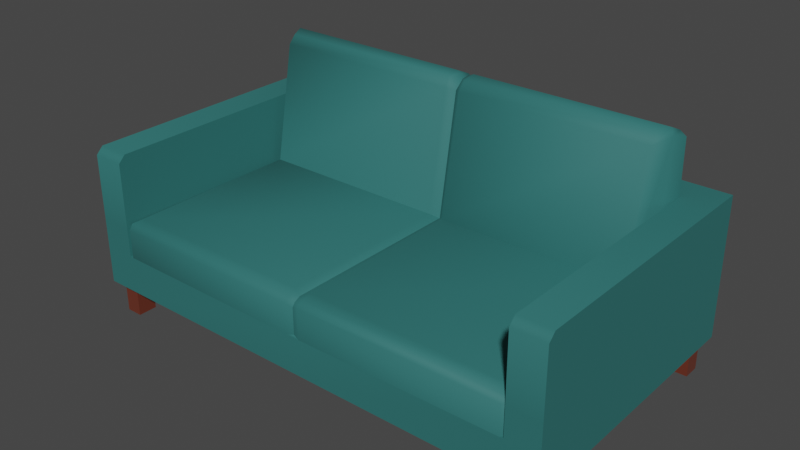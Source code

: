 # Source: Couch.blend  (saved by Blender 2.82.7; exported with 4.5.12 LTS)
import bpy
from mathutils import Matrix  # noqa: F401  (used for matrix-valued properties, if any)

bpy.ops.wm.read_factory_settings(use_empty=True)
scene = bpy.context.scene
scene.name = 'Scene'

# ---- collections
col_collection = bpy.data.collections.new('Collection'); scene.collection.children.link(col_collection)

# ---- materials (node trees are filled in below, after node groups)
mat_material = bpy.data.materials.new('Material')
mat_material.alpha_threshold = 0.0
mat_material.use_transparent_shadow = False
mat_material.line_color = (0.0, 0.0, 0.0, 1.0)
mat_material_001 = bpy.data.materials.new('Material.001')
mat_material_001.use_transparent_shadow = False

# ---- node groups
ng_auto_smooth = bpy.data.node_groups.new('Auto Smooth', 'GeometryNodeTree')
_s = ng_auto_smooth.interface.new_socket(name='Geometry', in_out='OUTPUT', socket_type='NodeSocketGeometry')
_s = ng_auto_smooth.interface.new_socket(name='Geometry', in_out='INPUT', socket_type='NodeSocketGeometry')
_s = ng_auto_smooth.interface.new_socket(name='Angle', in_out='INPUT', socket_type='NodeSocketFloat')
_s.subtype = 'ANGLE'
_s.min_value = 0.0
_s.max_value = 3.142
ng_auto_smooth.is_modifier = True
_N = ng_auto_smooth.nodes; _L = ng_auto_smooth.links
n0 = _N.new('NodeGroupOutput'); n0.name = 'Group Output'; n0.location = (480, -100)
n1 = _N.new('NodeGroupInput'); n1.name = 'Group Input'; n1.location = (-420, -300)
n2 = _N.new('NodeGroupInput'); n2.name = 'Group Input.001'; n2.location = (-60, -100)
n3 = _N.new('GeometryNodeSetShadeSmooth'); n3.name = 'Set Shade Smooth'; n3.location = (120, -100)
n3.domain = 'EDGE'
n4 = _N.new('GeometryNodeSetShadeSmooth'); n4.name = 'Set Shade Smooth.001'; n4.location = (300, -100)
n5 = _N.new('GeometryNodeInputMeshEdgeAngle'); n5.name = 'Edge Angle'; n5.location = (-420, -220)
n6 = _N.new('GeometryNodeInputEdgeSmooth'); n6.name = 'Is Edge Smooth'; n6.location = (-60, -160)
n7 = _N.new('GeometryNodeInputShadeSmooth'); n7.name = 'Is Face Smooth'; n7.location = (-240, -340)
n8 = _N.new('FunctionNodeBooleanMath'); n8.name = 'Boolean Math'; n8.location = (-60, -220)
n9 = _N.new('FunctionNodeCompare'); n9.name = 'Compare'; n9.location = (-240, -180)
n9.operation = 'LESS_EQUAL'
_L.new(n5.outputs[0], n9.inputs[0])
_L.new(n4.outputs[0], n0.inputs[0])
_L.new(n1.outputs[1], n9.inputs[1])
_L.new(n9.outputs[0], n8.inputs[0])
_L.new(n7.outputs[0], n8.inputs[1])
_L.new(n2.outputs[0], n3.inputs[0])
_L.new(n6.outputs[0], n3.inputs[1])
_L.new(n3.outputs[0], n4.inputs[0])
_L.new(n8.outputs[0], n3.inputs[2])
n0.is_active_output = True

# ---- material node trees
mat_material.use_nodes = True; mat_material.node_tree.nodes.clear()
_N = mat_material.node_tree.nodes; _L = mat_material.node_tree.links
n0 = _N.new('ShaderNodeOutputMaterial'); n0.name = 'Material Output'; n0.location = (300, 300)
n1 = _N.new('ShaderNodeBsdfPrincipled'); n1.name = 'Principled BSDF'; n1.location = (10, 300)
n1.distribution = 'GGX'
n1.subsurface_method = 'BURLEY'
n1.inputs[0].default_value = (0.02391, 0.1523, 0.1462, 1.0)
n1.inputs[2].default_value = 0.7351
n1.inputs[3].default_value = 1.45
n1.inputs[27].default_value = (0.0, 0.0, 0.0, 1.0)
n1.inputs[28].default_value = 1.0
_L.new(n1.outputs[0], n0.inputs[0])
n0.is_active_output = True
mat_material_001.use_nodes = True; mat_material_001.node_tree.nodes.clear()
_N = mat_material_001.node_tree.nodes; _L = mat_material_001.node_tree.links
n0 = _N.new('ShaderNodeOutputMaterial'); n0.name = 'Material Output'; n0.location = (300, 300)
n1 = _N.new('ShaderNodeBsdfPrincipled'); n1.name = 'Principled BSDF'; n1.location = (10, 300)
n1.distribution = 'GGX'
n1.subsurface_method = 'BURLEY'
n1.inputs[0].default_value = (0.1424, 0.03339, 0.01852, 1.0)
n1.inputs[2].default_value = 0.2872
n1.inputs[3].default_value = 1.45
n1.inputs[27].default_value = (0.0, 0.0, 0.0, 1.0)
n1.inputs[28].default_value = 1.0
_L.new(n1.outputs[0], n0.inputs[0])
n0.is_active_output = True

# ---- world
world_world = bpy.data.worlds.new('World'); scene.world = world_world
world_world.use_nodes = True; world_world.node_tree.nodes.clear()
_N = world_world.node_tree.nodes; _L = world_world.node_tree.links
n0 = _N.new('ShaderNodeOutputWorld'); n0.name = 'World Output'; n0.location = (300, 300)
n1 = _N.new('ShaderNodeBackground'); n1.name = 'Background'; n1.location = (10, 300)
n1.inputs[0].default_value = (0.05088, 0.05088, 0.05088, 1.0)
_L.new(n1.outputs[0], n0.inputs[0])
n0.is_active_output = True
world_world.color = (0.05088, 0.05088, 0.05088)
world_world.use_sun_shadow = False
world_world.sun_shadow_jitter_overblur = 0.0

# ---- meshes
me_cube = bpy.data.meshes.new('Cube')
me_cube.from_pydata([(1.527, 0.099, -0.2189), (1.686, -0.4776, -0.7154), (1.527, 0.099, 1.114), (1.686, -0.4776, 1.166), (-1.563, 0.099, -0.2325), (-1.687, -0.4776, -0.7154), (-1.563, 0.099, 1.128), (-1.687, -0.4776, 1.166), (-1.815, -0.4776, -0.7154), (-1.815, -0.4776, 1.166), (1.874, 0.03375, -0.9038), (1.815, -0.4776, -0.7154), (-1.875, 0.03375, 1.226), (1.874, 0.03375, 1.226), (1.815, -0.4776, 1.166), (-1.875, 0.03375, -0.9038), (1.686, -0.4776, -0.8439), (-1.687, -0.4776, -0.8439), (1.815, -0.4776, -0.8439), (-1.815, -0.4776, -0.8439), (-0.0003472, -0.4776, -0.6555), (-0.0564, 0.099, 1.128), (-0.0003472, -0.4776, 1.226), (-0.0564, 0.099, -0.2325), (-0.0003472, -0.4776, -0.9038), (-0.0003472, 0.03375, -0.9038), (-1.875, 0.5924, -0.9038), (-1.627, 0.5924, -0.6555), (1.626, 0.5924, -0.6555), (-0.0003472, 0.5924, -0.6555), (1.874, 0.5924, -0.9038), (-0.0003472, 0.5924, -0.9038), (-1.687, -0.4776, 1.018), (1.686, -0.4776, 1.018), (-1.815, -0.4776, 1.018), (1.815, -0.4776, 1.018), (-0.0003472, -0.4776, 0.9577), (0.06737, 0.099, 1.114), (-1.626, 0.03375, 1.198), (0.06737, 0.099, -0.2189), (1.626, 0.03375, 1.199), (-1.626, -0.1868, 1.199), (1.625, -0.1868, 1.199), (-1.875, -0.1868, 1.226), (1.874, -0.1868, 1.226), (0.002574, 0.01909, 1.215), (0.028, 1.055, -0.6218), (1.591, 1.055, -0.6218), (-1.596, 1.055, -0.6218), (-1.544, 1.078, -0.437), (-0.06538, 1.078, -0.437), (0.07685, 1.078, -0.4294), (1.511, 1.078, -0.4294), (0.00257, 0.07067, 1.148), (-1.61, 0.07067, 1.191), (-1.615, 0.06638, -0.444), (0.00257, 0.06638, -0.2805), (-1.588, 1.094, -0.5426), (0.03962, 1.076, -0.4631), (1.616, 0.06638, -0.4372), (1.612, 0.07067, 1.185), (1.569, 1.093, -0.5418), (-0.05372, 0.03375, 1.226), (0.05303, 0.03375, 1.226), (0.002357, 0.04714, 1.194), (0.0001408, -0.1868, 1.212), (0.05303, -0.1985, 1.226), (-0.05372, -0.1985, 1.226), (0.05698, 0.07067, 1.188), (-0.05251, 0.07067, 1.188), (1.596, 0.03375, 1.226), (1.627, 0.03375, 1.226), (1.627, -0.1868, 1.226), (1.596, -0.1868, 1.226), (-1.627, 0.03375, 1.226), (-1.598, 0.03375, 1.226), (-1.598, -0.1868, 1.226), (-1.627, -0.1868, 1.226), (0.02911, 1.076, -0.5401), (-0.02801, 1.055, -0.6218), (1.626, 1.01, -0.6488), (-0.02689, 1.076, -0.5393), (0.06737, 1.006, -0.3892), (1.527, 1.006, -0.3892), (1.596, 1.043, -0.5256), (-0.03496, 1.075, -0.4632), (-1.627, 1.01, -0.6488), (-0.0003472, 1.01, -0.6488), (-1.563, 1.006, -0.3973), (-0.0564, 1.006, -0.3973), (-1.615, 1.043, -0.5294), (0.001111, 1.041, -0.5332), (0.00257, 0.9888, -0.4374), (-1.627, -0.4776, 0.9577), (-1.627, -0.4776, 1.226), (-1.875, -0.4776, 0.9577), (-1.875, -0.4776, 1.226), (-1.627, -0.4776, -0.6555), (-1.875, -0.4776, -0.6555), (1.626, -0.4776, 1.226), (1.874, -0.4776, 1.226), (1.874, -0.4776, -0.6555), (1.626, -0.4776, -0.6555), (-1.627, -0.4776, -0.9038), (-1.875, -0.4776, -0.9038), (1.874, -0.4776, -0.9038), (1.626, -0.4776, -0.9038), (1.626, -0.4776, 0.9577), (1.874, -0.4776, 0.9577), (-1.687, -0.7287, 1.018), (-1.687, -0.7287, 1.166), (-1.815, -0.7287, 1.018), (-1.815, -0.7287, 1.166), (-1.687, -0.7287, -0.7154), (-1.815, -0.7287, -0.7154), (1.686, -0.7287, 1.166), (1.815, -0.7287, 1.166), (1.815, -0.7287, -0.7154), (1.686, -0.7287, -0.7154), (-1.687, -0.7287, -0.8439), (-1.815, -0.7287, -0.8439), (1.815, -0.7287, -0.8439), (1.686, -0.7287, -0.8439), (1.686, -0.7287, 1.018), (1.815, -0.7287, 1.018), (1.626, 0.5386, 1.226), (1.626, 0.5924, 1.172), (-1.627, 0.5924, 1.172), (-1.627, 0.5386, 1.226), (1.874, 0.5924, 1.172), (1.874, 0.5386, 1.226), (-1.875, 0.5386, 1.226), (-1.875, 0.5924, 1.172), (0.07515, 1.094, -0.5401), (-0.07272, 1.094, -0.5394)], [], [(68, 53, 64, 63), (54, 55, 27, 38), (36, 107, 99, 22), (10, 25, 31, 30), (98, 15, 104), (95, 12, 15, 98), (108, 13, 44, 100), (9, 34, 111, 112), (28, 59, 40), (107, 102, 101, 108), (1, 16, 122, 118), (24, 25, 10, 106), (15, 103, 104), (106, 10, 105), (20, 97, 103, 24), (74, 38, 128), (33, 35, 124, 123), (10, 101, 105), (102, 20, 24, 106), (103, 15, 25, 24), (93, 36, 22, 94), (76, 41, 77), (29, 28, 30, 31), (27, 29, 31, 26), (12, 131, 132), (25, 15, 26, 31), (40, 125, 126), (0, 39, 37, 2), (97, 20, 36, 93), (28, 129, 30), (97, 93, 95, 98), (32, 7, 110, 109), (101, 10, 13, 108), (96, 43, 12, 95), (20, 102, 107, 36), (23, 4, 6, 21), (77, 74, 12, 43), (56, 39, 82, 92), (12, 74, 128, 131), (69, 54, 75, 62), (28, 29, 87, 80), (71, 72, 44, 13), (40, 71, 125), (60, 68, 63, 70), (65, 67, 66), (72, 99, 100, 44), (58, 51, 133, 78), (133, 46, 78), (4, 23, 89, 88), (39, 0, 83, 82), (29, 27, 86, 87), (55, 4, 88, 90), (59, 28, 80, 84), (23, 56, 92, 89), (27, 55, 90, 86), (6, 4, 55, 54), (23, 21, 53, 56), (21, 6, 54, 69), (0, 59, 84, 83), (0, 2, 60, 59), (37, 39, 56, 53), (37, 53, 68), (45, 63, 64), (45, 65, 66, 63), (94, 77, 43, 96), (62, 45, 64), (62, 67, 65, 45), (73, 70, 63, 66), (2, 37, 68, 60), (53, 69, 62, 64), (53, 21, 69), (42, 73, 72), (40, 42, 72, 71), (27, 132, 127), (70, 73, 42, 40), (70, 40, 60), (38, 75, 54), (41, 38, 74, 77), (67, 62, 75, 76), (76, 75, 38, 41), (79, 134, 81), (48, 57, 134, 79), (46, 47, 80, 87), (78, 46, 87, 91), (52, 51, 82, 83), (47, 61, 84, 80), (61, 52, 83, 84), (51, 58, 92, 82), (58, 78, 91, 92), (48, 79, 87, 86), (50, 49, 88, 89), (49, 57, 90, 88), (79, 81, 91, 87), (57, 48, 86, 90), (85, 50, 89, 92), (81, 85, 92, 91), (61, 47, 46, 133), (49, 50, 134, 57), (94, 22, 67, 76), (99, 72, 73), (77, 94, 76), (22, 99, 73, 66), (67, 22, 66), (7, 32, 93, 94), (34, 9, 96, 95), (8, 5, 97, 98), (9, 7, 94, 96), (3, 14, 100, 99), (1, 11, 101, 102), (17, 19, 104, 103), (18, 16, 106, 105), (16, 1, 102, 106), (11, 18, 105, 101), (19, 8, 98, 104), (5, 17, 103, 97), (33, 3, 99, 107), (14, 35, 108, 100), (32, 34, 95, 93), (35, 33, 107, 108), (117, 118, 122, 121), (109, 110, 112, 111), (113, 114, 120, 119), (115, 123, 124, 116), (18, 11, 117, 121), (5, 8, 114, 113), (8, 19, 120, 114), (7, 9, 112, 110), (17, 5, 113, 119), (14, 3, 115, 116), (3, 33, 123, 115), (11, 1, 118, 117), (35, 14, 116, 124), (19, 17, 119, 120), (34, 32, 109, 111), (16, 18, 121, 122), (131, 128, 127, 132), (125, 130, 129, 126), (71, 13, 130, 125), (51, 52, 61, 133), (50, 85, 81, 134), (130, 13, 129), (128, 38, 127), (60, 40, 59), (10, 30, 129, 13), (15, 12, 132, 26), (28, 126, 129), (27, 26, 132), (27, 127, 38), (40, 126, 28)])
me_cube.polygons.foreach_set('use_smooth', [True] * 149)
me_cube.polygons.foreach_set('material_index', [0, 0, 0, 0, 0, 0, 0, 1, 0, 0, 1, 0, 0, 0, 0, 0, 1, 0, 0, 0, 0, 0, 0, 0, 0, 0, 0, 0, 0, 0, 0, 1, 0, 0, 0, 0, 0, 0, 0, 0, 0, 0, 0, 0, 0, 0, 0, 0, 0, 0, 0, 0, 0, 0, 0, 0, 0, 0, 0, 0, 0, 0, 0, 0, 0, 0, 0, 0, 0, 0, 0, 0, 0, 0, 0, 0, 0, 0, 0, 0, 0, 0, 0, 0, 0, 0, 0, 0, 0, 0, 0, 0, 0, 0, 0, 0, 0, 0, 0, 0, 0, 0, 0, 0, 0, 0, 0, 0, 0, 0, 0, 0, 0, 0, 0, 0, 0, 0, 0, 1, 1, 1, 1, 1, 1, 1, 1, 1, 1, 1, 1, 1, 1, 1, 1, 0, 0, 0, 0, 0, 0, 0, 0, 0, 0, 0, 0, 0, 0])
_k = set([(29, 87), (45, 64), (45, 65), (53, 56), (53, 64), (56, 92), (65, 66), (65, 67), (66, 73), (67, 76), (87, 91), (91, 92)])
me_cube.attributes.new('sharp_edge', 'BOOLEAN', 'EDGE').data.foreach_set('value', [ (min(e.vertices), max(e.vertices)) in _k for e in me_cube.edges])
_uv = me_cube.uv_layers.new(name='UVMap')
_uv.uv.foreach_set('vector', [0.518, 0.1674, 0.5085, 0.1743, 0.5084, 0.1663, 0.5173, 0.1607, 0.2265, 0.1668, 0.2256, 0.4528, 0.2235, 0.4897, 0.2237, 0.1656, 0.7709, 0.9337, 0.9542, 0.9337, 0.9542, 0.964, 0.7709, 0.964, 0.01437, 0.7295, 0.2791, 0.7295, 0.2791, 0.8083, 0.01437, 0.8083, 0.04772, 0.01687, 0.02052, 0.07288, 0.02052, 0.01687, 0.2244, 0.01687, 0.2538, 0.07288, 0.02052, 0.07288, 0.04772, 0.01687, 0.7752, 0.01498, 0.7458, 0.07099, 0.7458, 0.04684, 0.7458, 0.01498, 0.5675, 0.6985, 0.5675, 0.6836, 0.5695, 0.6857, 0.5695, 0.6964, 0.7924, 0.4897, 0.7906, 0.4516, 0.7923, 0.1654, 0.9542, 0.9337, 0.9542, 0.7519, 0.9822, 0.7519, 0.9822, 0.9337, 0.9595, 0.5686, 0.9595, 0.5528, 0.9625, 0.5564, 0.9625, 0.5657, 0.2791, 0.6573, 0.2791, 0.7295, 0.01437, 0.7295, 0.04943, 0.6573, 0.5438, 0.7295, 0.5087, 0.6573, 0.5438, 0.6573, 0.04943, 0.6573, 0.01437, 0.7295, 0.01437, 0.6573, 0.7709, 0.7519, 0.5876, 0.7519, 0.5876, 0.7239, 0.7709, 0.7239, 0.2235, 0.1607, 0.2237, 0.1656, 0.2235, 0.1607, 0.9625, 0.6904, 0.9718, 0.6904, 0.9739, 0.6878, 0.9595, 0.6878, 0.9791, 0.07099, 0.9519, 0.01498, 0.9791, 0.01498, 0.9542, 0.7519, 0.7709, 0.7519, 0.7709, 0.7239, 0.9542, 0.7239, 0.5087, 0.6573, 0.5438, 0.7295, 0.2791, 0.7295, 0.2791, 0.6573, 0.5876, 0.9337, 0.7709, 0.9337, 0.7709, 0.964, 0.5876, 0.964, 0.2286, 0.1607, 0.2237, 0.1655, 0.2235, 0.1607, 0.508, 0.4897, 0.7924, 0.4897, 0.8358, 0.5332, 0.508, 0.5332, 0.2235, 0.4897, 0.508, 0.4897, 0.508, 0.5332, 0.1801, 0.5332, 0.2538, 0.07288, 0.2538, 0.1282, 0.2479, 0.1341, 0.2791, 0.7295, 0.5438, 0.7295, 0.5438, 0.8083, 0.2791, 0.8083, 0.7923, 0.1654, 0.7924, 0.1607, 0.7924, 0.1701, 0.7752, 0.4134, 0.5198, 0.4134, 0.5198, 0.1803, 0.7752, 0.1803, 0.5876, 0.7519, 0.7709, 0.7519, 0.7709, 0.9337, 0.5876, 0.9337, 0.7924, 0.4897, 0.8358, 0.1701, 0.8358, 0.5332, 0.5876, 0.7519, 0.5876, 0.9337, 0.5596, 0.9337, 0.5596, 0.7519, 0.5805, 0.6837, 0.5805, 0.6985, 0.5787, 0.6964, 0.5787, 0.6857, 0.9519, 0.01498, 0.9791, 0.07099, 0.7458, 0.07099, 0.7752, 0.01498, 0.2538, 0.01687, 0.2538, 0.04873, 0.2538, 0.07288, 0.2244, 0.01687, 0.7709, 0.7519, 0.9542, 0.7519, 0.9542, 0.9337, 0.7709, 0.9337, 0.4982, 0.4158, 0.2347, 0.4158, 0.2347, 0.1779, 0.4982, 0.1779, 0.3128, 0.04665, 0.3128, 0.07253, 0.2837, 0.07253, 0.2837, 0.04665, 0.5085, 0.4242, 0.5198, 0.4134, 0.5198, 0.4432, 0.5085, 0.4516, 0.2837, 0.07253, 0.3128, 0.07253, 0.3129, 0.1318, 0.2837, 0.1318, 0.4988, 0.1673, 0.2265, 0.1668, 0.2286, 0.1607, 0.4986, 0.1607, 0.04943, 0.7295, 0.2791, 0.7295, 0.2791, 0.8673, 0.04943, 0.8673, 0.6948, 0.07253, 0.6948, 0.04665, 0.7238, 0.04665, 0.7238, 0.07253, 0.7923, 0.1654, 0.7926, 0.1607, 0.7924, 0.1607, 0.7899, 0.168, 0.518, 0.1674, 0.5173, 0.1607, 0.7872, 0.1607, 0.5081, 0.1632, 0.4986, 0.1607, 0.5173, 0.1607, 0.6948, 0.04665, 0.6946, 0.01252, 0.7238, 0.01252, 0.7238, 0.04665, 0.515, 0.4561, 0.5215, 0.4502, 0.5212, 0.4696, 0.5131, 0.4696, 0.5212, 0.4696, 0.5129, 0.4838, 0.5131, 0.4696, 0.2347, 0.4158, 0.4982, 0.4158, 0.4982, 0.4446, 0.2347, 0.4446, 0.5198, 0.4134, 0.7752, 0.4134, 0.7752, 0.4432, 0.5198, 0.4432, 0.2791, 0.7295, 0.5087, 0.7295, 0.5087, 0.8673, 0.2791, 0.8673, 0.07413, 0.1609, 0.0973, 0.1645, 0.07924, 0.2638, 0.06477, 0.2678, 0.9312, 0.159, 0.9551, 0.1554, 0.9544, 0.2624, 0.9409, 0.2659, 0.4982, 0.4158, 0.5085, 0.4242, 0.5085, 0.4516, 0.4982, 0.4446, 0.05096, 0.1573, 0.07413, 0.1609, 0.06477, 0.2678, 0.05169, 0.2643, 0.2347, 0.1779, 0.2347, 0.4158, 0.2256, 0.4528, 0.2265, 0.1668, 0.4982, 0.4158, 0.4982, 0.1779, 0.5085, 0.1743, 0.5085, 0.4242, 0.4982, 0.1779, 0.2347, 0.1779, 0.2265, 0.1668, 0.4988, 0.1673, 0.9073, 0.1626, 0.9312, 0.159, 0.9409, 0.2659, 0.926, 0.2619, 0.7752, 0.4134, 0.7752, 0.1803, 0.7899, 0.168, 0.7906, 0.4516, 0.5198, 0.1803, 0.5198, 0.4134, 0.5085, 0.4242, 0.5085, 0.1743, 0.5198, 0.1803, 0.5085, 0.1743, 0.518, 0.1674, 0.5085, 0.1627, 0.5173, 0.1607, 0.5084, 0.1663, 0.5041, 0.07081, 0.5038, 0.04665, 0.51, 0.04528, 0.51, 0.07253, 0.3129, 0.01252, 0.3128, 0.04665, 0.2837, 0.04665, 0.2837, 0.01252, 0.4986, 0.1607, 0.5085, 0.1627, 0.5084, 0.1663, 0.4975, 0.07253, 0.4975, 0.04528, 0.5038, 0.04665, 0.5041, 0.07081, 0.6911, 0.04665, 0.6911, 0.07253, 0.51, 0.07253, 0.51, 0.04528, 0.7752, 0.1803, 0.5198, 0.1803, 0.518, 0.1674, 0.7899, 0.168, 0.5085, 0.1743, 0.4988, 0.1673, 0.4986, 0.1607, 0.5084, 0.1663, 0.5085, 0.1743, 0.4982, 0.1779, 0.4988, 0.1673, 0.7923, 0.1654, 0.7872, 0.1607, 0.7926, 0.1607, 0.7923, 0.1654, 0.7923, 0.1654, 0.7926, 0.1607, 0.7926, 0.1607, 0.2235, 0.4897, 0.1801, 0.1701, 0.2235, 0.1701, 0.6911, 0.07253, 0.6911, 0.04665, 0.6946, 0.04665, 0.6946, 0.07253, 0.7872, 0.1607, 0.7923, 0.1654, 0.7899, 0.168, 0.2237, 0.1656, 0.2286, 0.1607, 0.2265, 0.1668, 0.2237, 0.1655, 0.2237, 0.1656, 0.2235, 0.1607, 0.2235, 0.1607, 0.4975, 0.04528, 0.4975, 0.07253, 0.3163, 0.07253, 0.3163, 0.04665, 0.3163, 0.04665, 0.3163, 0.07253, 0.313, 0.07253, 0.313, 0.04665, 0.5031, 0.4838, 0.4953, 0.4694, 0.5033, 0.4694, 0.2289, 0.4838, 0.2304, 0.47, 0.4953, 0.4694, 0.5031, 0.4838, 0.5129, 0.4838, 0.7862, 0.4838, 0.7924, 0.4886, 0.508, 0.4886, 0.5131, 0.4696, 0.5129, 0.4838, 0.508, 0.4886, 0.5082, 0.4684, 0.7722, 0.4502, 0.5215, 0.4502, 0.5198, 0.4432, 0.7752, 0.4432, 0.7862, 0.4838, 0.7824, 0.4699, 0.7871, 0.467, 0.7924, 0.4886, 0.7824, 0.4699, 0.7722, 0.4502, 0.7752, 0.4432, 0.7871, 0.467, 0.5215, 0.4502, 0.515, 0.4561, 0.5085, 0.4516, 0.5198, 0.4432, 0.515, 0.4561, 0.5131, 0.4696, 0.5082, 0.4684, 0.5085, 0.4516, 0.2289, 0.4838, 0.5031, 0.4838, 0.508, 0.4886, 0.2235, 0.4886, 0.4966, 0.4515, 0.2379, 0.4515, 0.2347, 0.4446, 0.4982, 0.4446, 0.2379, 0.4515, 0.2304, 0.47, 0.2256, 0.4677, 0.2347, 0.4446, 0.5031, 0.4838, 0.5033, 0.4694, 0.5082, 0.4684, 0.508, 0.4886, 0.2304, 0.47, 0.2289, 0.4838, 0.2235, 0.4886, 0.2256, 0.4677, 0.5019, 0.4561, 0.4966, 0.4515, 0.4982, 0.4446, 0.5085, 0.4516, 0.5033, 0.4694, 0.5019, 0.4561, 0.5085, 0.4516, 0.5082, 0.4684, 0.7824, 0.4699, 0.7862, 0.4838, 0.5129, 0.4838, 0.5212, 0.4696, 0.2379, 0.4515, 0.4966, 0.4515, 0.4953, 0.4694, 0.2304, 0.47, 0.3129, 0.01252, 0.5038, 0.01252, 0.4975, 0.04528, 0.3163, 0.04665, 0.6946, 0.01252, 0.6948, 0.04665, 0.6911, 0.04665, 0.3128, 0.04665, 0.3129, 0.01252, 0.3163, 0.04665, 0.5038, 0.01252, 0.6946, 0.01252, 0.6911, 0.04665, 0.51, 0.04528, 0.4975, 0.04528, 0.5038, 0.01252, 0.51, 0.04528, 0.5809, 0.9572, 0.5809, 0.9405, 0.5876, 0.9337, 0.5876, 0.964, 0.5664, 0.9405, 0.5664, 0.9572, 0.5596, 0.964, 0.5596, 0.9337, 0.5664, 0.7452, 0.5809, 0.7452, 0.5876, 0.7519, 0.5596, 0.7519, 0.5664, 0.9572, 0.5809, 0.9572, 0.5876, 0.964, 0.5596, 0.964, 0.961, 0.9572, 0.9755, 0.9572, 0.9822, 0.964, 0.9542, 0.964, 0.961, 0.7452, 0.9755, 0.7452, 0.9822, 0.7519, 0.9542, 0.7519, 0.5809, 0.7307, 0.5664, 0.7307, 0.5596, 0.7239, 0.5876, 0.7239, 0.9755, 0.7307, 0.961, 0.7307, 0.9542, 0.7239, 0.9822, 0.7239, 0.961, 0.7307, 0.961, 0.7452, 0.9542, 0.7519, 0.9542, 0.7239, 0.9755, 0.7452, 0.9755, 0.7307, 0.9822, 0.7239, 0.9822, 0.7519, 0.5664, 0.7307, 0.5664, 0.7452, 0.5596, 0.7519, 0.5596, 0.7239, 0.5809, 0.7452, 0.5809, 0.7307, 0.5876, 0.7239, 0.5876, 0.7519, 0.961, 0.9405, 0.961, 0.9572, 0.9542, 0.964, 0.9542, 0.9337, 0.9755, 0.9572, 0.9755, 0.9405, 0.9822, 0.9337, 0.9822, 0.964, 0.5809, 0.9405, 0.5664, 0.9405, 0.5596, 0.9337, 0.5876, 0.9337, 0.9755, 0.9405, 0.961, 0.9405, 0.9542, 0.9337, 0.9822, 0.9337, 0.9755, 0.7452, 0.961, 0.7452, 0.961, 0.7307, 0.9755, 0.7307, 0.5809, 0.9405, 0.5809, 0.9572, 0.5664, 0.9572, 0.5664, 0.9405, 0.5809, 0.7452, 0.5664, 0.7452, 0.5664, 0.7307, 0.5809, 0.7307, 0.961, 0.9572, 0.961, 0.9405, 0.9755, 0.9405, 0.9755, 0.9572, 0.9751, 0.5528, 0.9751, 0.5686, 0.9718, 0.5657, 0.9718, 0.5564, 0.5787, 0.561, 0.5695, 0.561, 0.5676, 0.5626, 0.5805, 0.5626, 0.5695, 0.561, 0.5695, 0.5518, 0.5676, 0.5499, 0.5676, 0.5626, 0.5805, 0.6985, 0.5675, 0.6985, 0.5695, 0.6964, 0.5787, 0.6964, 0.5787, 0.5518, 0.5787, 0.561, 0.5805, 0.5626, 0.5805, 0.5499, 0.9718, 0.7011, 0.9625, 0.7011, 0.9595, 0.7032, 0.9739, 0.7032, 0.9625, 0.7011, 0.9625, 0.6904, 0.9595, 0.6878, 0.9595, 0.7032, 0.9751, 0.5686, 0.9595, 0.5686, 0.9625, 0.5657, 0.9718, 0.5657, 0.9718, 0.6904, 0.9718, 0.7011, 0.9739, 0.7032, 0.9739, 0.6878, 0.5695, 0.5518, 0.5787, 0.5518, 0.5805, 0.5499, 0.5676, 0.5499, 0.5675, 0.6836, 0.5805, 0.6837, 0.5787, 0.6857, 0.5695, 0.6857, 0.9595, 0.5528, 0.9751, 0.5528, 0.9718, 0.5564, 0.9625, 0.5564, 0.1801, 0.1607, 0.2235, 0.1607, 0.2235, 0.1701, 0.1801, 0.1701, 0.7924, 0.1607, 0.8358, 0.1607, 0.8358, 0.1701, 0.7924, 0.1701, 0.6948, 0.07253, 0.7238, 0.07253, 0.7238, 0.1318, 0.6947, 0.1318, 0.5215, 0.4502, 0.7722, 0.4502, 0.7824, 0.4699, 0.5212, 0.4696, 0.4966, 0.4515, 0.5019, 0.4561, 0.5033, 0.4694, 0.4953, 0.4694, 0.7458, 0.1263, 0.7458, 0.07099, 0.7517, 0.1322, 0.2235, 0.1607, 0.2237, 0.1656, 0.2235, 0.1701, 0.7899, 0.168, 0.7923, 0.1654, 0.7906, 0.4516, 0.9791, 0.07099, 0.9791, 0.1322, 0.7517, 0.1322, 0.7458, 0.07099, 0.02052, 0.07288, 0.2538, 0.07288, 0.2479, 0.1341, 0.02052, 0.1341, 0.7924, 0.4897, 0.7924, 0.1701, 0.8358, 0.1701, 0.2235, 0.4897, 0.1801, 0.5332, 0.1801, 0.1701, 0.2235, 0.4897, 0.2235, 0.1701, 0.2237, 0.1656, 0.7923, 0.1654, 0.7924, 0.1701, 0.7924, 0.4897])
me_cube.materials.append(mat_material)
me_cube.materials.append(mat_material_001)
me_cube.use_remesh_preserve_volume = False
me_cube.use_remesh_preserve_attributes = False
me_cube.use_mirror_vertex_groups = False
me_cube.update()

# ---- objects
ob_cube = bpy.data.objects.new('Cube', me_cube)

# ---- transforms, parenting, visibility, modifiers, constraints
ob_cube.location = (0.0, 0.0, 0.0)
ob_cube.rotation_euler = (1.571, 0.0, 0.0)
ob_cube.lock_rotations_4d = False
ob_cube.empty_display_type = 'ARROWS'
ob_cube.lineart.crease_threshold = 0.0
_m = ob_cube.modifiers.new('Auto Smooth', 'NODES')
_m.node_group = ng_auto_smooth
_gi = [s.identifier for s in ng_auto_smooth.interface.items_tree if s.item_type == 'SOCKET' and s.in_out == 'INPUT']
_m[_gi[1]] = 1.093  # Angle

# ---- collection membership
col_collection.objects.link(ob_cube)

# ---- scene / render settings (as saved in the file)
scene.frame_start = 1; scene.frame_end = 250; scene.frame_set(1)
scene.render.engine = 'BLENDER_EEVEE_NEXT'
scene.cycles.use_denoising = False
scene.cycles.samples = 128
scene.cycles.sampling_pattern = 'TABULATED_SOBOL'
scene.cycles.use_adaptive_sampling = False
scene.cycles.use_light_tree = False
scene.view_settings.view_transform = 'Filmic'
bpy.context.view_layer.update()

# ---- added for rendering (the .blend has no active camera and no usable light): camera, sun
cam_auto = bpy.data.cameras.new('AutoCamera')
cam_auto.lens = 50.0
cam_auto.sensor_width = 36.0
cam_auto.clip_end = 1000.0
ob_auto_camera = bpy.data.objects.new('AutoCamera', cam_auto)
scene.collection.objects.link(ob_auto_camera)
ob_auto_camera.location = (4.33135, -5.35915, 3.64811)
ob_auto_camera.rotation_euler = (1.09748, -7.21219e-08, 0.694738)
scene.camera = ob_auto_camera
light_auto_sun = bpy.data.lights.new('AutoSun', 'SUN')
light_auto_sun.energy = 3.0
light_auto_sun.angle = 0.0523599
ob_auto_sun = bpy.data.objects.new('AutoSun', light_auto_sun)
scene.collection.objects.link(ob_auto_sun)
ob_auto_sun.rotation_euler = (0.872665, 0.174533, 0.523599)
bpy.context.view_layer.update()
